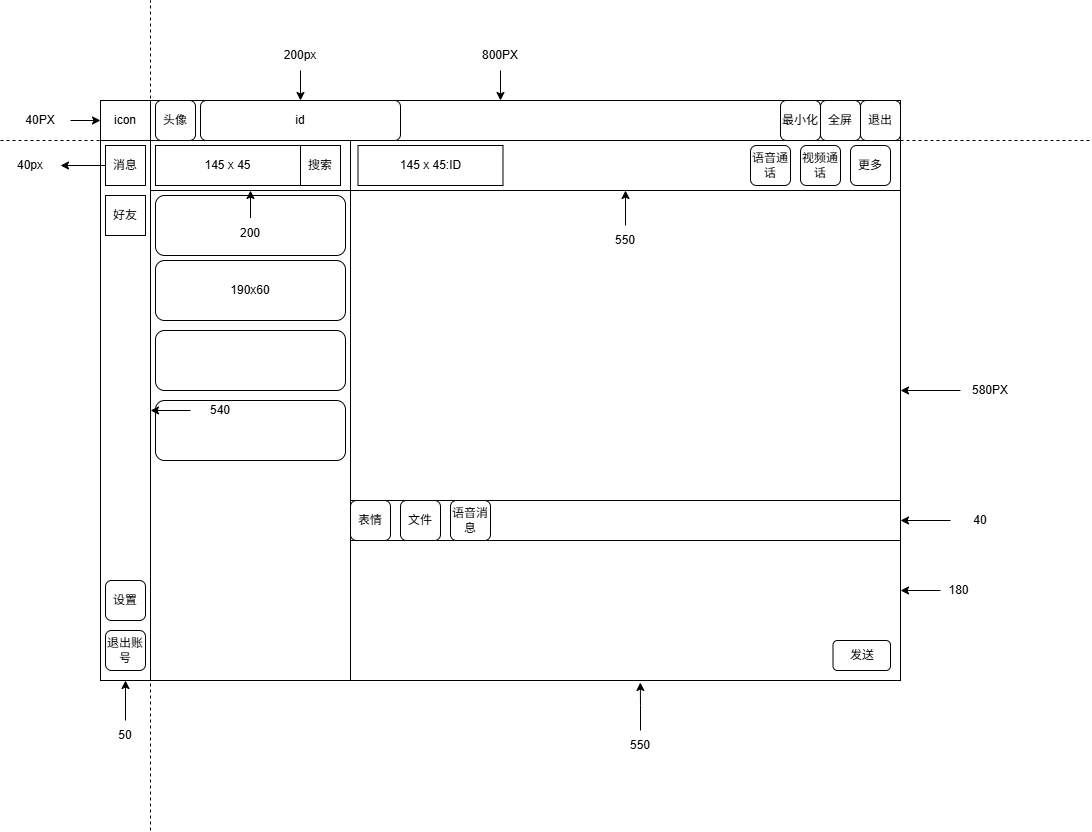

The diagram above was exported from draw.io. Its source (the exported page's mxGraphModel, read from the mxfile embedded in the PNG):
<mxGraphModel dx="1858" dy="1193" grid="1" gridSize="10" guides="1" tooltips="1" connect="1" arrows="1" fold="1" page="1" pageScale="1" pageWidth="827" pageHeight="1169" math="0" shadow="0">
  <root>
    <mxCell id="0" />
    <mxCell id="1" parent="0" />
    <mxCell id="maRZP-ntU4mqxS1trm7h-1" value="" style="rounded=0;whiteSpace=wrap;html=1;" parent="1" vertex="1">
      <mxGeometry y="200" width="800" height="580" as="geometry" />
    </mxCell>
    <mxCell id="maRZP-ntU4mqxS1trm7h-36" value="" style="rounded=0;whiteSpace=wrap;html=1;" parent="1" vertex="1">
      <mxGeometry x="50" y="290" width="200" height="490" as="geometry" />
    </mxCell>
    <mxCell id="maRZP-ntU4mqxS1trm7h-8" style="edgeStyle=orthogonalEdgeStyle;rounded=0;orthogonalLoop=1;jettySize=auto;html=1;entryX=0.5;entryY=0;entryDx=0;entryDy=0;" parent="1" source="maRZP-ntU4mqxS1trm7h-2" target="maRZP-ntU4mqxS1trm7h-5" edge="1">
      <mxGeometry relative="1" as="geometry" />
    </mxCell>
    <mxCell id="maRZP-ntU4mqxS1trm7h-2" value="800PX" style="text;html=1;whiteSpace=wrap;strokeColor=none;fillColor=none;align=center;verticalAlign=middle;rounded=0;" parent="1" vertex="1">
      <mxGeometry x="370" y="140" width="60" height="30" as="geometry" />
    </mxCell>
    <mxCell id="maRZP-ntU4mqxS1trm7h-9" style="edgeStyle=orthogonalEdgeStyle;rounded=0;orthogonalLoop=1;jettySize=auto;html=1;entryX=1;entryY=0.5;entryDx=0;entryDy=0;" parent="1" source="maRZP-ntU4mqxS1trm7h-3" target="maRZP-ntU4mqxS1trm7h-1" edge="1">
      <mxGeometry relative="1" as="geometry" />
    </mxCell>
    <mxCell id="maRZP-ntU4mqxS1trm7h-3" value="580PX" style="text;html=1;whiteSpace=wrap;strokeColor=none;fillColor=none;align=center;verticalAlign=middle;rounded=0;" parent="1" vertex="1">
      <mxGeometry x="860" y="475" width="60" height="30" as="geometry" />
    </mxCell>
    <mxCell id="maRZP-ntU4mqxS1trm7h-5" value="" style="rounded=0;whiteSpace=wrap;html=1;" parent="1" vertex="1">
      <mxGeometry y="200" width="800" height="40" as="geometry" />
    </mxCell>
    <mxCell id="maRZP-ntU4mqxS1trm7h-7" style="edgeStyle=orthogonalEdgeStyle;rounded=0;orthogonalLoop=1;jettySize=auto;html=1;" parent="1" source="maRZP-ntU4mqxS1trm7h-6" target="maRZP-ntU4mqxS1trm7h-5" edge="1">
      <mxGeometry relative="1" as="geometry" />
    </mxCell>
    <mxCell id="maRZP-ntU4mqxS1trm7h-6" value="40PX" style="text;html=1;whiteSpace=wrap;strokeColor=none;fillColor=none;align=center;verticalAlign=middle;rounded=0;" parent="1" vertex="1">
      <mxGeometry x="-90" y="205" width="60" height="30" as="geometry" />
    </mxCell>
    <mxCell id="maRZP-ntU4mqxS1trm7h-10" value="" style="rounded=0;whiteSpace=wrap;html=1;" parent="1" vertex="1">
      <mxGeometry y="240" width="50" height="540" as="geometry" />
    </mxCell>
    <mxCell id="maRZP-ntU4mqxS1trm7h-40" value="" style="rounded=1;whiteSpace=wrap;html=1;" parent="1" vertex="1">
      <mxGeometry x="55" y="500" width="190" height="60" as="geometry" />
    </mxCell>
    <mxCell id="maRZP-ntU4mqxS1trm7h-12" style="edgeStyle=orthogonalEdgeStyle;rounded=0;orthogonalLoop=1;jettySize=auto;html=1;" parent="1" source="maRZP-ntU4mqxS1trm7h-11" target="maRZP-ntU4mqxS1trm7h-10" edge="1">
      <mxGeometry relative="1" as="geometry" />
    </mxCell>
    <mxCell id="maRZP-ntU4mqxS1trm7h-11" value="540" style="text;html=1;whiteSpace=wrap;strokeColor=none;fillColor=none;align=center;verticalAlign=middle;rounded=0;" parent="1" vertex="1">
      <mxGeometry x="90" y="495" width="60" height="30" as="geometry" />
    </mxCell>
    <mxCell id="maRZP-ntU4mqxS1trm7h-14" style="edgeStyle=orthogonalEdgeStyle;rounded=0;orthogonalLoop=1;jettySize=auto;html=1;entryX=0.5;entryY=1;entryDx=0;entryDy=0;" parent="1" source="maRZP-ntU4mqxS1trm7h-13" target="maRZP-ntU4mqxS1trm7h-10" edge="1">
      <mxGeometry relative="1" as="geometry" />
    </mxCell>
    <mxCell id="maRZP-ntU4mqxS1trm7h-13" value="50" style="text;html=1;whiteSpace=wrap;strokeColor=none;fillColor=none;align=center;verticalAlign=middle;rounded=0;" parent="1" vertex="1">
      <mxGeometry x="-5" y="820" width="60" height="30" as="geometry" />
    </mxCell>
    <mxCell id="maRZP-ntU4mqxS1trm7h-15" value="好友" style="whiteSpace=wrap;html=1;" parent="1" vertex="1">
      <mxGeometry x="5" y="295" width="40" height="40" as="geometry" />
    </mxCell>
    <mxCell id="maRZP-ntU4mqxS1trm7h-18" style="edgeStyle=orthogonalEdgeStyle;rounded=0;orthogonalLoop=1;jettySize=auto;html=1;entryX=1;entryY=0.5;entryDx=0;entryDy=0;" parent="1" source="maRZP-ntU4mqxS1trm7h-16" target="maRZP-ntU4mqxS1trm7h-19" edge="1">
      <mxGeometry relative="1" as="geometry">
        <mxPoint x="-40" y="272.5" as="targetPoint" />
      </mxGeometry>
    </mxCell>
    <mxCell id="maRZP-ntU4mqxS1trm7h-16" value="消息" style="whiteSpace=wrap;html=1;" parent="1" vertex="1">
      <mxGeometry x="5" y="245" width="40" height="40" as="geometry" />
    </mxCell>
    <mxCell id="maRZP-ntU4mqxS1trm7h-19" value="40px" style="text;html=1;whiteSpace=wrap;strokeColor=none;fillColor=none;align=center;verticalAlign=middle;rounded=0;" parent="1" vertex="1">
      <mxGeometry x="-100" y="250" width="60" height="30" as="geometry" />
    </mxCell>
    <mxCell id="maRZP-ntU4mqxS1trm7h-20" value="" style="rounded=0;whiteSpace=wrap;html=1;" parent="1" vertex="1">
      <mxGeometry x="50" y="240" width="200" height="50" as="geometry" />
    </mxCell>
    <mxCell id="maRZP-ntU4mqxS1trm7h-21" value="搜索" style="whiteSpace=wrap;html=1;" parent="1" vertex="1">
      <mxGeometry x="200" y="245" width="40" height="40" as="geometry" />
    </mxCell>
    <mxCell id="maRZP-ntU4mqxS1trm7h-22" value="145 x 45" style="rounded=0;whiteSpace=wrap;html=1;" parent="1" vertex="1">
      <mxGeometry x="55" y="245" width="145" height="40" as="geometry" />
    </mxCell>
    <mxCell id="maRZP-ntU4mqxS1trm7h-24" style="edgeStyle=orthogonalEdgeStyle;rounded=0;orthogonalLoop=1;jettySize=auto;html=1;entryX=1;entryY=0.5;entryDx=0;entryDy=0;" parent="1" source="maRZP-ntU4mqxS1trm7h-23" target="maRZP-ntU4mqxS1trm7h-20" edge="1">
      <mxGeometry relative="1" as="geometry" />
    </mxCell>
    <mxCell id="maRZP-ntU4mqxS1trm7h-23" value="50" style="text;html=1;whiteSpace=wrap;strokeColor=none;fillColor=none;align=center;verticalAlign=middle;rounded=0;" parent="1" vertex="1">
      <mxGeometry x="300" y="250" width="60" height="30" as="geometry" />
    </mxCell>
    <mxCell id="maRZP-ntU4mqxS1trm7h-37" value="" style="rounded=1;whiteSpace=wrap;html=1;" parent="1" vertex="1">
      <mxGeometry x="55" y="295" width="190" height="60" as="geometry" />
    </mxCell>
    <mxCell id="maRZP-ntU4mqxS1trm7h-25" value="200" style="text;html=1;whiteSpace=wrap;strokeColor=none;fillColor=none;align=center;verticalAlign=middle;rounded=0;" parent="1" vertex="1">
      <mxGeometry x="120" y="317.5" width="60" height="30" as="geometry" />
    </mxCell>
    <mxCell id="maRZP-ntU4mqxS1trm7h-29" style="edgeStyle=orthogonalEdgeStyle;rounded=0;orthogonalLoop=1;jettySize=auto;html=1;entryX=0.5;entryY=1;entryDx=0;entryDy=0;" parent="1" source="maRZP-ntU4mqxS1trm7h-25" target="maRZP-ntU4mqxS1trm7h-20" edge="1">
      <mxGeometry relative="1" as="geometry" />
    </mxCell>
    <mxCell id="maRZP-ntU4mqxS1trm7h-30" value="" style="rounded=0;whiteSpace=wrap;html=1;" parent="1" vertex="1">
      <mxGeometry x="250" y="240" width="550" height="50" as="geometry" />
    </mxCell>
    <mxCell id="maRZP-ntU4mqxS1trm7h-32" style="edgeStyle=orthogonalEdgeStyle;rounded=0;orthogonalLoop=1;jettySize=auto;html=1;" parent="1" source="maRZP-ntU4mqxS1trm7h-31" target="maRZP-ntU4mqxS1trm7h-30" edge="1">
      <mxGeometry relative="1" as="geometry" />
    </mxCell>
    <mxCell id="maRZP-ntU4mqxS1trm7h-31" value="550" style="text;html=1;whiteSpace=wrap;strokeColor=none;fillColor=none;align=center;verticalAlign=middle;rounded=0;" parent="1" vertex="1">
      <mxGeometry x="495" y="325" width="60" height="30" as="geometry" />
    </mxCell>
    <mxCell id="maRZP-ntU4mqxS1trm7h-34" value="145 x 45:ID" style="rounded=0;whiteSpace=wrap;html=1;" parent="1" vertex="1">
      <mxGeometry x="257.5" y="245" width="145" height="40" as="geometry" />
    </mxCell>
    <mxCell id="maRZP-ntU4mqxS1trm7h-38" value="190x60" style="rounded=1;whiteSpace=wrap;html=1;" parent="1" vertex="1">
      <mxGeometry x="55" y="360" width="190" height="60" as="geometry" />
    </mxCell>
    <mxCell id="maRZP-ntU4mqxS1trm7h-39" value="" style="rounded=1;whiteSpace=wrap;html=1;" parent="1" vertex="1">
      <mxGeometry x="55" y="430" width="190" height="60" as="geometry" />
    </mxCell>
    <mxCell id="maRZP-ntU4mqxS1trm7h-41" value="" style="rounded=0;whiteSpace=wrap;html=1;" parent="1" vertex="1">
      <mxGeometry x="250" y="600" width="550" height="180" as="geometry" />
    </mxCell>
    <mxCell id="maRZP-ntU4mqxS1trm7h-42" value="550" style="text;html=1;whiteSpace=wrap;strokeColor=none;fillColor=none;align=center;verticalAlign=middle;rounded=0;" parent="1" vertex="1">
      <mxGeometry x="510" y="830" width="60" height="30" as="geometry" />
    </mxCell>
    <mxCell id="maRZP-ntU4mqxS1trm7h-44" style="edgeStyle=orthogonalEdgeStyle;rounded=0;orthogonalLoop=1;jettySize=auto;html=1;entryX=1;entryY=0.5;entryDx=0;entryDy=0;" parent="1" source="maRZP-ntU4mqxS1trm7h-43" target="maRZP-ntU4mqxS1trm7h-41" edge="1">
      <mxGeometry relative="1" as="geometry" />
    </mxCell>
    <mxCell id="maRZP-ntU4mqxS1trm7h-43" value="180" style="text;html=1;whiteSpace=wrap;strokeColor=none;fillColor=none;align=center;verticalAlign=middle;rounded=0;" parent="1" vertex="1">
      <mxGeometry x="840" y="675" width="37" height="30" as="geometry" />
    </mxCell>
    <mxCell id="maRZP-ntU4mqxS1trm7h-45" style="edgeStyle=orthogonalEdgeStyle;rounded=0;orthogonalLoop=1;jettySize=auto;html=1;entryX=0.527;entryY=1.011;entryDx=0;entryDy=0;entryPerimeter=0;" parent="1" source="maRZP-ntU4mqxS1trm7h-42" target="maRZP-ntU4mqxS1trm7h-41" edge="1">
      <mxGeometry relative="1" as="geometry" />
    </mxCell>
    <mxCell id="maRZP-ntU4mqxS1trm7h-46" value="" style="rounded=0;whiteSpace=wrap;html=1;" parent="1" vertex="1">
      <mxGeometry x="250" y="600" width="550" height="40" as="geometry" />
    </mxCell>
    <mxCell id="maRZP-ntU4mqxS1trm7h-48" style="edgeStyle=orthogonalEdgeStyle;rounded=0;orthogonalLoop=1;jettySize=auto;html=1;entryX=1;entryY=0.5;entryDx=0;entryDy=0;" parent="1" source="maRZP-ntU4mqxS1trm7h-47" target="maRZP-ntU4mqxS1trm7h-46" edge="1">
      <mxGeometry relative="1" as="geometry" />
    </mxCell>
    <mxCell id="maRZP-ntU4mqxS1trm7h-47" value="40" style="text;html=1;whiteSpace=wrap;strokeColor=none;fillColor=none;align=center;verticalAlign=middle;rounded=0;" parent="1" vertex="1">
      <mxGeometry x="850" y="605" width="60" height="30" as="geometry" />
    </mxCell>
    <mxCell id="maRZP-ntU4mqxS1trm7h-50" value="视频通话" style="rounded=1;whiteSpace=wrap;html=1;" parent="1" vertex="1">
      <mxGeometry x="700" y="245" width="40" height="40" as="geometry" />
    </mxCell>
    <mxCell id="maRZP-ntU4mqxS1trm7h-51" value="语音消息" style="rounded=1;whiteSpace=wrap;html=1;" parent="1" vertex="1">
      <mxGeometry x="350" y="600" width="40" height="40" as="geometry" />
    </mxCell>
    <mxCell id="maRZP-ntU4mqxS1trm7h-52" value="文件" style="rounded=1;whiteSpace=wrap;html=1;" parent="1" vertex="1">
      <mxGeometry x="300" y="600" width="40" height="40" as="geometry" />
    </mxCell>
    <mxCell id="maRZP-ntU4mqxS1trm7h-53" value="表情" style="rounded=1;whiteSpace=wrap;html=1;" parent="1" vertex="1">
      <mxGeometry x="250" y="600" width="40" height="40" as="geometry" />
    </mxCell>
    <mxCell id="maRZP-ntU4mqxS1trm7h-54" value="更多" style="rounded=1;whiteSpace=wrap;html=1;" parent="1" vertex="1">
      <mxGeometry x="750" y="245" width="40" height="40" as="geometry" />
    </mxCell>
    <mxCell id="maRZP-ntU4mqxS1trm7h-55" value="语音通话" style="rounded=1;whiteSpace=wrap;html=1;" parent="1" vertex="1">
      <mxGeometry x="650" y="245" width="40" height="40" as="geometry" />
    </mxCell>
    <mxCell id="maRZP-ntU4mqxS1trm7h-56" value="icon" style="rounded=0;whiteSpace=wrap;html=1;" parent="1" vertex="1">
      <mxGeometry y="200" width="50" height="40" as="geometry" />
    </mxCell>
    <mxCell id="maRZP-ntU4mqxS1trm7h-57" value="头像" style="rounded=1;whiteSpace=wrap;html=1;" parent="1" vertex="1">
      <mxGeometry x="55" y="200" width="40" height="40" as="geometry" />
    </mxCell>
    <mxCell id="maRZP-ntU4mqxS1trm7h-58" value="id" style="rounded=1;whiteSpace=wrap;html=1;" parent="1" vertex="1">
      <mxGeometry x="100" y="200" width="200" height="40" as="geometry" />
    </mxCell>
    <mxCell id="maRZP-ntU4mqxS1trm7h-62" style="edgeStyle=orthogonalEdgeStyle;rounded=0;orthogonalLoop=1;jettySize=auto;html=1;" parent="1" source="maRZP-ntU4mqxS1trm7h-61" target="maRZP-ntU4mqxS1trm7h-58" edge="1">
      <mxGeometry relative="1" as="geometry" />
    </mxCell>
    <mxCell id="maRZP-ntU4mqxS1trm7h-61" value="200px" style="text;html=1;whiteSpace=wrap;strokeColor=none;fillColor=none;align=center;verticalAlign=middle;rounded=0;" parent="1" vertex="1">
      <mxGeometry x="170" y="140" width="60" height="30" as="geometry" />
    </mxCell>
    <mxCell id="maRZP-ntU4mqxS1trm7h-63" value="退出" style="rounded=1;whiteSpace=wrap;html=1;" parent="1" vertex="1">
      <mxGeometry x="760" y="200" width="40" height="40" as="geometry" />
    </mxCell>
    <mxCell id="maRZP-ntU4mqxS1trm7h-64" value="全屏" style="rounded=1;whiteSpace=wrap;html=1;" parent="1" vertex="1">
      <mxGeometry x="720" y="200" width="40" height="40" as="geometry" />
    </mxCell>
    <mxCell id="maRZP-ntU4mqxS1trm7h-65" value="最小化" style="rounded=1;whiteSpace=wrap;html=1;" parent="1" vertex="1">
      <mxGeometry x="680" y="200" width="40" height="40" as="geometry" />
    </mxCell>
    <mxCell id="maRZP-ntU4mqxS1trm7h-66" value="" style="endArrow=none;dashed=1;html=1;rounded=0;" parent="1" edge="1">
      <mxGeometry width="50" height="50" relative="1" as="geometry">
        <mxPoint x="-100" y="240" as="sourcePoint" />
        <mxPoint x="990" y="240" as="targetPoint" />
      </mxGeometry>
    </mxCell>
    <mxCell id="maRZP-ntU4mqxS1trm7h-67" value="" style="endArrow=none;dashed=1;html=1;rounded=0;" parent="1" edge="1">
      <mxGeometry width="50" height="50" relative="1" as="geometry">
        <mxPoint x="50" y="930" as="sourcePoint" />
        <mxPoint x="50" y="100" as="targetPoint" />
      </mxGeometry>
    </mxCell>
    <mxCell id="maRZP-ntU4mqxS1trm7h-68" value="退出账号" style="rounded=1;whiteSpace=wrap;html=1;" parent="1" vertex="1">
      <mxGeometry x="5" y="730" width="40" height="40" as="geometry" />
    </mxCell>
    <mxCell id="maRZP-ntU4mqxS1trm7h-69" value="设置" style="rounded=1;whiteSpace=wrap;html=1;" parent="1" vertex="1">
      <mxGeometry x="5" y="680" width="40" height="40" as="geometry" />
    </mxCell>
    <mxCell id="DINWkfj-gwPLxgwmUyPg-1" value="发送" style="rounded=1;whiteSpace=wrap;html=1;" vertex="1" parent="1">
      <mxGeometry x="732.5" y="740" width="57.5" height="30" as="geometry" />
    </mxCell>
  </root>
</mxGraphModel>